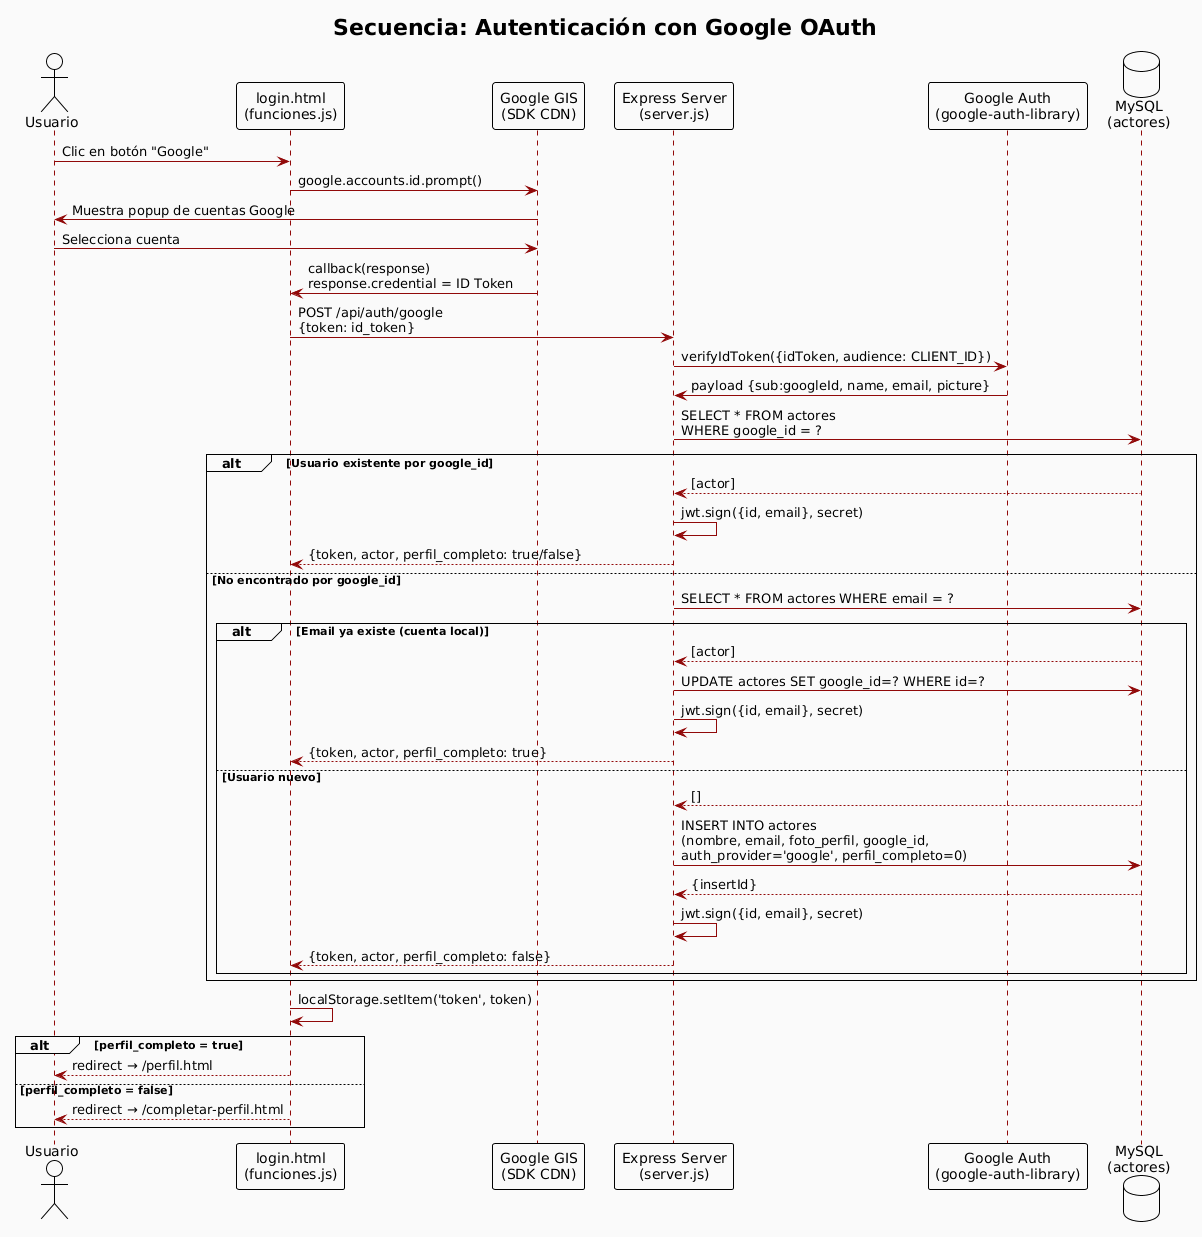

The diagram above was rendered by PlantUML. Its source (embedded in the PNG):
@startuml
!theme plain
skinparam backgroundColor #FAFAFA
skinparam sequenceArrowColor #910909
skinparam sequenceLifeLineBorderColor #910909

title Secuencia: Autenticación con Google OAuth

actor "Usuario" as U
participant "login.html\n(funciones.js)" as FE
participant "Google GIS\n(SDK CDN)" as GSDK
participant "Express Server\n(server.js)" as BE
participant "Google Auth\n(google-auth-library)" as GAL
database "MySQL\n(actores)" as DB

U -> FE: Clic en botón "Google"
FE -> GSDK: google.accounts.id.prompt()
GSDK -> U: Muestra popup de cuentas Google
U -> GSDK: Selecciona cuenta
GSDK -> FE: callback(response)\nresponse.credential = ID Token
FE -> BE: POST /api/auth/google\n{token: id_token}
BE -> GAL: verifyIdToken({idToken, audience: CLIENT_ID})
GAL -> BE: payload {sub:googleId, name, email, picture}
BE -> DB: SELECT * FROM actores\nWHERE google_id = ?
alt Usuario existente por google_id
  DB --> BE: [actor]
  BE -> BE: jwt.sign({id, email}, secret)
  BE --> FE: {token, actor, perfil_completo: true/false}
else No encontrado por google_id
  BE -> DB: SELECT * FROM actores WHERE email = ?
  alt Email ya existe (cuenta local)
    DB --> BE: [actor]
    BE -> DB: UPDATE actores SET google_id=? WHERE id=?
    BE -> BE: jwt.sign({id, email}, secret)
    BE --> FE: {token, actor, perfil_completo: true}
  else Usuario nuevo
    DB --> BE: []
    BE -> DB: INSERT INTO actores\n(nombre, email, foto_perfil, google_id,\nauth_provider='google', perfil_completo=0)
    DB --> BE: {insertId}
    BE -> BE: jwt.sign({id, email}, secret)
    BE --> FE: {token, actor, perfil_completo: false}
  end
end
FE -> FE: localStorage.setItem('token', token)
alt perfil_completo = true
  FE --> U: redirect → /perfil.html
else perfil_completo = false
  FE --> U: redirect → /completar-perfil.html
end
@enduml